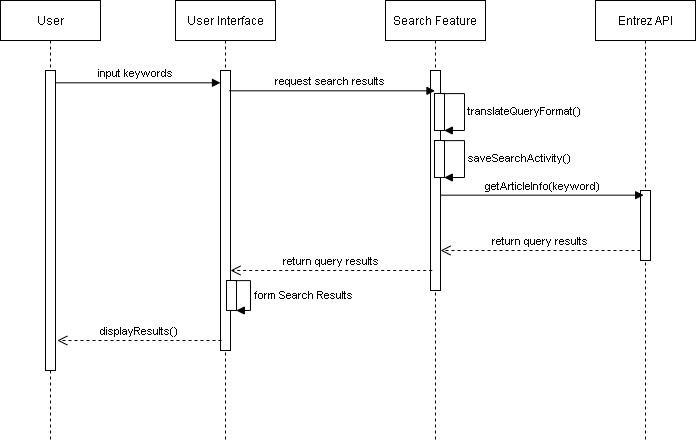

The diagram above was exported from draw.io. Its source (the exported page's mxGraphModel, read from the mxfile embedded in the PNG):
<mxGraphModel dx="1942" dy="504" grid="1" gridSize="10" guides="1" tooltips="1" connect="1" arrows="1" fold="1" page="1" pageScale="1" pageWidth="850" pageHeight="1100" math="0" shadow="0">
  <root>
    <mxCell id="0" />
    <mxCell id="1" parent="0" />
    <mxCell id="tS6y1eK6Ax8tz4Tw3bBi-1" value="User Interface" style="shape=umlLifeline;perimeter=lifelinePerimeter;container=1;collapsible=0;recursiveResize=0;rounded=0;shadow=0;strokeWidth=1;" parent="1" vertex="1">
      <mxGeometry x="-625" y="430" width="100" height="440" as="geometry" />
    </mxCell>
    <mxCell id="tS6y1eK6Ax8tz4Tw3bBi-2" value="" style="points=[];perimeter=orthogonalPerimeter;rounded=0;shadow=0;strokeWidth=1;" parent="tS6y1eK6Ax8tz4Tw3bBi-1" vertex="1">
      <mxGeometry x="45" y="70" width="10" height="280" as="geometry" />
    </mxCell>
    <mxCell id="tS6y1eK6Ax8tz4Tw3bBi-3" value="Search Feature" style="shape=umlLifeline;perimeter=lifelinePerimeter;container=1;collapsible=0;recursiveResize=0;rounded=0;shadow=0;strokeWidth=1;" parent="1" vertex="1">
      <mxGeometry x="-415" y="430" width="100" height="440" as="geometry" />
    </mxCell>
    <mxCell id="tS6y1eK6Ax8tz4Tw3bBi-4" value="" style="points=[];perimeter=orthogonalPerimeter;rounded=0;shadow=0;strokeWidth=1;" parent="tS6y1eK6Ax8tz4Tw3bBi-3" vertex="1">
      <mxGeometry x="45" y="70" width="10" height="220" as="geometry" />
    </mxCell>
    <mxCell id="tS6y1eK6Ax8tz4Tw3bBi-5" value="" style="points=[];perimeter=orthogonalPerimeter;rounded=0;shadow=0;strokeWidth=1;" parent="tS6y1eK6Ax8tz4Tw3bBi-3" vertex="1">
      <mxGeometry x="49" y="92.97" width="10" height="37.03" as="geometry" />
    </mxCell>
    <mxCell id="tS6y1eK6Ax8tz4Tw3bBi-6" value="translateQueryFormat()" style="edgeStyle=orthogonalEdgeStyle;html=1;align=left;spacingLeft=2;endArrow=block;rounded=0;exitX=0.841;exitY=0.004;exitDx=0;exitDy=0;exitPerimeter=0;entryX=0.979;entryY=1;entryDx=0;entryDy=0;entryPerimeter=0;" parent="tS6y1eK6Ax8tz4Tw3bBi-3" source="tS6y1eK6Ax8tz4Tw3bBi-5" target="tS6y1eK6Ax8tz4Tw3bBi-5" edge="1">
      <mxGeometry relative="1" as="geometry">
        <mxPoint x="169" y="92.97" as="sourcePoint" />
        <Array as="points">
          <mxPoint x="79" y="93" />
          <mxPoint x="79" y="130" />
        </Array>
        <mxPoint x="174" y="112.97" as="targetPoint" />
      </mxGeometry>
    </mxCell>
    <mxCell id="tS6y1eK6Ax8tz4Tw3bBi-7" value="" style="points=[];perimeter=orthogonalPerimeter;rounded=0;shadow=0;strokeWidth=1;" parent="tS6y1eK6Ax8tz4Tw3bBi-3" vertex="1">
      <mxGeometry x="49" y="140" width="10" height="37.03" as="geometry" />
    </mxCell>
    <mxCell id="tS6y1eK6Ax8tz4Tw3bBi-8" value="saveSearchActivity()" style="edgeStyle=orthogonalEdgeStyle;html=1;align=left;spacingLeft=2;endArrow=block;rounded=0;exitX=0.841;exitY=0.004;exitDx=0;exitDy=0;exitPerimeter=0;entryX=0.979;entryY=1;entryDx=0;entryDy=0;entryPerimeter=0;" parent="tS6y1eK6Ax8tz4Tw3bBi-3" source="tS6y1eK6Ax8tz4Tw3bBi-7" target="tS6y1eK6Ax8tz4Tw3bBi-7" edge="1">
      <mxGeometry relative="1" as="geometry">
        <mxPoint x="129" y="60" as="sourcePoint" />
        <Array as="points">
          <mxPoint x="79" y="140.02999999999997" />
          <mxPoint x="79" y="177.02999999999997" />
        </Array>
        <mxPoint x="134" y="80" as="targetPoint" />
      </mxGeometry>
    </mxCell>
    <mxCell id="tS6y1eK6Ax8tz4Tw3bBi-9" value="Entrez API" style="shape=umlLifeline;perimeter=lifelinePerimeter;container=1;collapsible=0;recursiveResize=0;rounded=0;shadow=0;strokeWidth=1;" parent="1" vertex="1">
      <mxGeometry x="-205" y="430" width="100" height="440" as="geometry" />
    </mxCell>
    <mxCell id="tS6y1eK6Ax8tz4Tw3bBi-10" value="" style="points=[];perimeter=orthogonalPerimeter;rounded=0;shadow=0;strokeWidth=1;" parent="tS6y1eK6Ax8tz4Tw3bBi-9" vertex="1">
      <mxGeometry x="45" y="190" width="10" height="70" as="geometry" />
    </mxCell>
    <mxCell id="tS6y1eK6Ax8tz4Tw3bBi-11" value="input keywords" style="verticalAlign=bottom;endArrow=block;shadow=0;strokeWidth=1;exitX=1;exitY=0.053;exitDx=0;exitDy=0;exitPerimeter=0;" parent="1" edge="1">
      <mxGeometry relative="1" as="geometry">
        <mxPoint x="-750" y="512.31" as="sourcePoint" />
        <mxPoint x="-580" y="512.31" as="targetPoint" />
      </mxGeometry>
    </mxCell>
    <mxCell id="tS6y1eK6Ax8tz4Tw3bBi-12" value="request search results " style="verticalAlign=bottom;endArrow=block;shadow=0;strokeWidth=1;exitX=0.89;exitY=0.101;exitDx=0;exitDy=0;exitPerimeter=0;" parent="1" edge="1">
      <mxGeometry relative="1" as="geometry">
        <mxPoint x="-571.0999999999999" y="520.31" as="sourcePoint" />
        <mxPoint x="-365.5" y="520.31" as="targetPoint" />
      </mxGeometry>
    </mxCell>
    <mxCell id="tS6y1eK6Ax8tz4Tw3bBi-13" value="User" style="shape=umlLifeline;perimeter=lifelinePerimeter;container=1;collapsible=0;recursiveResize=0;rounded=0;shadow=0;strokeWidth=1;" parent="1" vertex="1">
      <mxGeometry x="-800" y="430" width="100" height="440" as="geometry" />
    </mxCell>
    <mxCell id="tS6y1eK6Ax8tz4Tw3bBi-14" value="" style="points=[];perimeter=orthogonalPerimeter;rounded=0;shadow=0;strokeWidth=1;" parent="tS6y1eK6Ax8tz4Tw3bBi-13" vertex="1">
      <mxGeometry x="45" y="70" width="10" height="300" as="geometry" />
    </mxCell>
    <mxCell id="tS6y1eK6Ax8tz4Tw3bBi-15" value="getArticleInfo(keyword)" style="verticalAlign=bottom;endArrow=block;shadow=0;strokeWidth=1;exitX=1.134;exitY=0.414;exitDx=0;exitDy=0;exitPerimeter=0;" parent="1" edge="1">
      <mxGeometry relative="1" as="geometry">
        <mxPoint x="-360" y="624.6599999999999" as="sourcePoint" />
        <mxPoint x="-156.84000000000015" y="624.6599999999999" as="targetPoint" />
      </mxGeometry>
    </mxCell>
    <mxCell id="tS6y1eK6Ax8tz4Tw3bBi-16" value="return query results" style="verticalAlign=bottom;endArrow=open;dashed=1;endSize=8;shadow=0;strokeWidth=1;entryX=0.5;entryY=0.579;entryDx=0;entryDy=0;entryPerimeter=0;" parent="1" edge="1">
      <mxGeometry relative="1" as="geometry">
        <mxPoint x="-360.0000000000002" y="680.01" as="targetPoint" />
        <mxPoint x="-160" y="680" as="sourcePoint" />
      </mxGeometry>
    </mxCell>
    <mxCell id="tS6y1eK6Ax8tz4Tw3bBi-17" value="return query results" style="verticalAlign=bottom;endArrow=open;dashed=1;endSize=8;shadow=0;strokeWidth=1;exitX=0.169;exitY=0.631;exitDx=0;exitDy=0;exitPerimeter=0;" parent="1" edge="1">
      <mxGeometry relative="1" as="geometry">
        <mxPoint x="-570.0000000000002" y="700" as="targetPoint" />
        <mxPoint x="-368.3100000000002" y="700" as="sourcePoint" />
      </mxGeometry>
    </mxCell>
    <mxCell id="tS6y1eK6Ax8tz4Tw3bBi-18" value="" style="points=[];perimeter=orthogonalPerimeter;rounded=0;shadow=0;strokeWidth=1;" parent="1" vertex="1">
      <mxGeometry x="-574" y="710" width="10" height="30" as="geometry" />
    </mxCell>
    <mxCell id="tS6y1eK6Ax8tz4Tw3bBi-19" value="form Search Results" style="edgeStyle=orthogonalEdgeStyle;html=1;align=left;spacingLeft=2;endArrow=block;rounded=0;exitX=0.841;exitY=0.004;exitDx=0;exitDy=0;exitPerimeter=0;entryX=0.979;entryY=1;entryDx=0;entryDy=0;entryPerimeter=0;" parent="1" source="tS6y1eK6Ax8tz4Tw3bBi-18" target="tS6y1eK6Ax8tz4Tw3bBi-18" edge="1">
      <mxGeometry relative="1" as="geometry">
        <mxPoint x="-500" y="630" as="sourcePoint" />
        <Array as="points">
          <mxPoint x="-550" y="710" />
          <mxPoint x="-550" y="740" />
        </Array>
        <mxPoint x="-495" y="650" as="targetPoint" />
      </mxGeometry>
    </mxCell>
    <mxCell id="tS6y1eK6Ax8tz4Tw3bBi-20" value="displayResults()" style="verticalAlign=bottom;endArrow=open;dashed=1;endSize=8;shadow=0;strokeWidth=1;" parent="1" edge="1">
      <mxGeometry relative="1" as="geometry">
        <mxPoint x="-743.189655172414" y="770" as="targetPoint" />
        <mxPoint x="-579" y="770" as="sourcePoint" />
      </mxGeometry>
    </mxCell>
  </root>
</mxGraphModel>